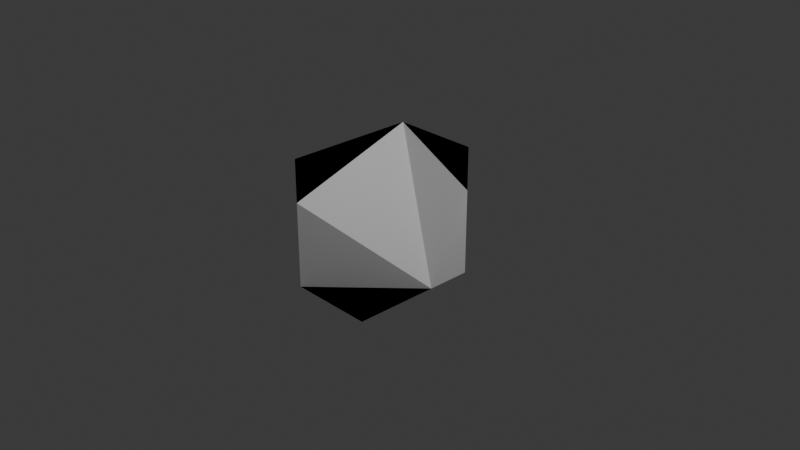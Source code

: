 # Source: Hand.blend  (saved by Blender 4.5.90; exported with 4.5.12 LTS)
import bpy
from mathutils import Matrix  # noqa: F401  (used for matrix-valued properties, if any)

bpy.ops.wm.read_factory_settings(use_empty=True)
scene = bpy.context.scene
scene.name = 'Scene'

# ---- collections
col_collection = bpy.data.collections.new('Collection'); scene.collection.children.link(col_collection)

# ---- materials (node trees are filled in below, after node groups)
mat_material = bpy.data.materials.new('Material')
mat_material.alpha_threshold = 0.0
mat_material.roughness = 0.5
mat_material.line_color = (0.0, 0.0, 0.0, 1.0)

# ---- material node trees
mat_material.use_nodes = True; mat_material.node_tree.nodes.clear()
_N = mat_material.node_tree.nodes; _L = mat_material.node_tree.links
n0 = _N.new('ShaderNodeOutputMaterial'); n0.name = 'Material Output'; n0.location = (200, 100)
n1 = _N.new('ShaderNodeBsdfPrincipled'); n1.name = 'Principled BSDF'; n1.location = (-200, 100)
n1.inputs[3].default_value = 1.45
_L.new(n1.outputs[0], n0.inputs[0])
n0.is_active_output = True

# ---- world
world_world = bpy.data.worlds.new('World'); scene.world = world_world
world_world.use_nodes = True; world_world.node_tree.nodes.clear()
_N = world_world.node_tree.nodes; _L = world_world.node_tree.links
n0 = _N.new('ShaderNodeOutputWorld'); n0.name = 'World Output'; n0.location = (200, 100)
n1 = _N.new('ShaderNodeBackground'); n1.name = 'Background'; n1.location = (-200, 100)
n1.inputs[0].default_value = (0.05088, 0.05088, 0.05088, 1.0)
_L.new(n1.outputs[0], n0.inputs[0])
n0.is_active_output = True
world_world.color = (0.05088, 0.05088, 0.05088)
world_world.sun_shadow_jitter_overblur = 0.0

# ---- cameras
cam_camera = bpy.data.cameras.new('Camera')
cam_camera.clip_end = 100.0
cam_camera.ortho_scale = 7.314

# ---- lights
light_light = bpy.data.lights.new('Light', 'POINT')
light_light.energy = 1000.0
light_light.shadow_soft_size = 0.1

# ---- meshes
me_cube = bpy.data.meshes.new('Cube')
me_cube.from_pydata([(-1.0, 1.0, -1.0), (-1.0, 0.4752, -1.0), (-1.0, -0.02483, -1.0), (-1.0, -0.5248, -1.0), (-1.0, 1.0, 0.5), (-1.0, 1.0, 0.0), (-1.0, 1.0, -0.5), (-1.0, -0.5248, 0.5), (-1.0, -0.5248, 0.0), (-1.0, -0.5248, -0.5), (-1.0, -0.02483, 0.5), (-1.0, -0.02483, 0.0), (-1.0, -0.02483, -0.5), (-1.0, 0.4752, 0.5), (-1.0, 0.4752, 0.0), (-1.0, 0.4752, -0.5), (0.0, 1.0, -1.0), (0.0, 0.4752, -1.0), (0.0, -0.02483, -1.0), (0.0, -0.5248, -1.0), (0.0, 1.0, -0.5), (0.0, 1.0, 0.0), (0.0, 1.0, 0.5)], [], [(2, 12, 15, 1), (12, 11, 14, 15), (11, 10, 13, 14), (3, 9, 12, 2), (9, 8, 11, 12), (8, 7, 10, 11), (19, 18, 17, 16, 20, 21, 22, 4, 13, 10, 7, 8, 9, 3), (1, 15, 6, 0), (15, 14, 5, 6), (14, 13, 4, 5), (5, 4, 22, 21), (6, 5, 21, 20), (0, 6, 20, 16), (2, 18, 19, 3), (1, 17, 18, 2), (0, 16, 17, 1)])
_uv = me_cube.uv_layers.new(name='UVMap')
_uv.uv.foreach_set('vector', [0.375, 0.1219, 0.4375, 0.1219, 0.4375, 0.1844, 0.375, 0.1844, 0.4375, 0.1219, 0.5, 0.1219, 0.5, 0.1844, 0.4375, 0.1844, 0.5, 0.1219, 0.5625, 0.1219, 0.5625, 0.1844, 0.5, 0.1844, 0.375, 0.0594, 0.4375, 0.0594, 0.4375, 0.1219, 0.375, 0.1219, 0.4375, 0.0594, 0.5, 0.0594, 0.5, 0.1219, 0.4375, 0.1219, 0.5, 0.0594, 0.5625, 0.0594, 0.5625, 0.1219, 0.5, 0.1219, 0.25, 0.6906, 0.25, 0.6281, 0.25, 0.5656, 0.375, 0.375, 0.4375, 0.375, 0.5, 0.375, 0.5625, 0.375, 0.5625, 0.25, 0.5625, 0.1844, 0.5625, 0.1219, 0.5625, 0.0594, 0.5, 0.0594, 0.4375, 0.0594, 0.125, 0.6906, 0.375, 0.1844, 0.4375, 0.1844, 0.4375, 0.25, 0.375, 0.25, 0.4375, 0.1844, 0.5, 0.1844, 0.5, 0.25, 0.4375, 0.25, 0.5, 0.1844, 0.5625, 0.1844, 0.5625, 0.25, 0.5, 0.25, 0.5, 0.25, 0.5625, 0.25, 0.5625, 0.375, 0.5, 0.375, 0.4375, 0.25, 0.5, 0.25, 0.5, 0.375, 0.4375, 0.375, 0.375, 0.25, 0.4375, 0.25, 0.4375, 0.375, 0.375, 0.375, 0.125, 0.6281, 0.25, 0.6281, 0.25, 0.6906, 0.125, 0.6906, 0.125, 0.5656, 0.25, 0.5656, 0.25, 0.6281, 0.125, 0.6281, 0.125, 0.5, 0.25, 0.5, 0.25, 0.5656, 0.125, 0.5656])
me_cube.materials.append(mat_material)
me_cube.use_mirror_vertex_groups = False
me_cube.update()

# ---- objects
ob_cube = bpy.data.objects.new('Cube', me_cube)
ob_light = bpy.data.objects.new('Light', light_light)
ob_camera = bpy.data.objects.new('Camera', cam_camera)

# ---- transforms, parenting, visibility, modifiers, constraints
ob_cube.location = (0.0, 0.0, 0.0)
ob_cube.lock_rotations_4d = False
ob_cube.empty_display_type = 'ARROWS'
ob_cube.lineart.crease_threshold = 0.0
ob_light.location = (4.076, 1.005, 5.904)
ob_light.rotation_euler = (0.6503, 0.05522, 1.866)
ob_light.lock_rotations_4d = False
ob_light.empty_display_type = 'ARROWS'
ob_light.color = (0.0, 0.0, 0.0, 0.0)
ob_light.lineart.crease_threshold = 0.0
ob_camera.location = (7.359, -6.926, 4.958)
ob_camera.rotation_euler = (1.109, 0.0, 0.8149)
ob_camera.lock_rotations_4d = False
ob_camera.empty_display_type = 'ARROWS'
ob_camera.color = (0.0, 0.0, 0.0, 0.0)
ob_camera.display_type = 'WIRE'
ob_camera.lineart.crease_threshold = 0.0

# ---- collection membership
col_collection.objects.link(ob_cube)
col_collection.objects.link(ob_light)
col_collection.objects.link(ob_camera)

# ---- scene / render settings (as saved in the file)
scene.camera = ob_camera
scene.frame_start = 1; scene.frame_end = 250; scene.frame_set(2)
scene.render.engine = 'BLENDER_EEVEE_NEXT'
bpy.context.view_layer.update()

